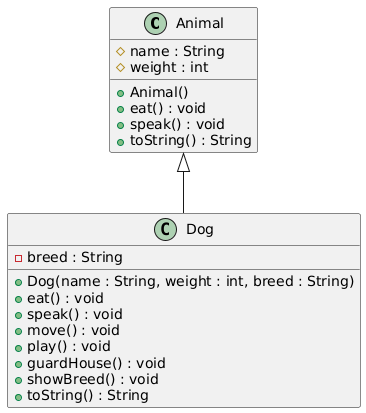

The diagram above was rendered by PlantUML. Its source (embedded in the PNG):
@startuml
class Animal {
  # name : String
  # weight : int

  + Animal()
  + eat() : void
  + speak() : void
  + toString() : String
}

class Dog {
  - breed : String

  + Dog(name : String, weight : int, breed : String)
  + eat() : void
  + speak() : void
  + move() : void
  + play() : void
  + guardHouse() : void
  + showBreed() : void
  + toString() : String
}

Animal <|-- Dog
@enduml